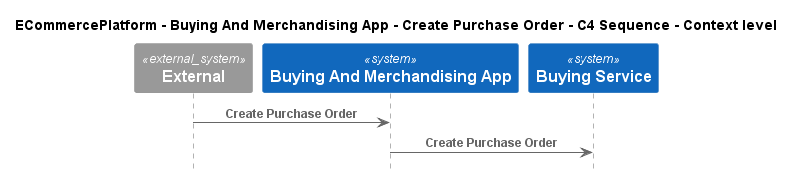

The diagram above was rendered by PlantUML. Its source (embedded in the PNG):
@startuml
!include ..\..\..\..\..\.c4s\C4_Sequence.puml

title ECommercePlatform - Buying And Merchandising App - Create Purchase Order - C4 Sequence - Context level

System_Ext(C4InterFlow.SoftwareSystems.ExternalSystem, "External", "")
System(ECommercePlatform.SoftwareSystems.BuyingAndMerchandisingApp, "Buying And Merchandising App", "")
System(ECommercePlatform.SoftwareSystems.BuyingService, "Buying Service", "")

Rel(C4InterFlow.SoftwareSystems.ExternalSystem, ECommercePlatform.SoftwareSystems.BuyingAndMerchandisingApp, "Create Purchase Order")
Rel(ECommercePlatform.SoftwareSystems.BuyingAndMerchandisingApp, ECommercePlatform.SoftwareSystems.BuyingService, "Create Purchase Order")


@enduml